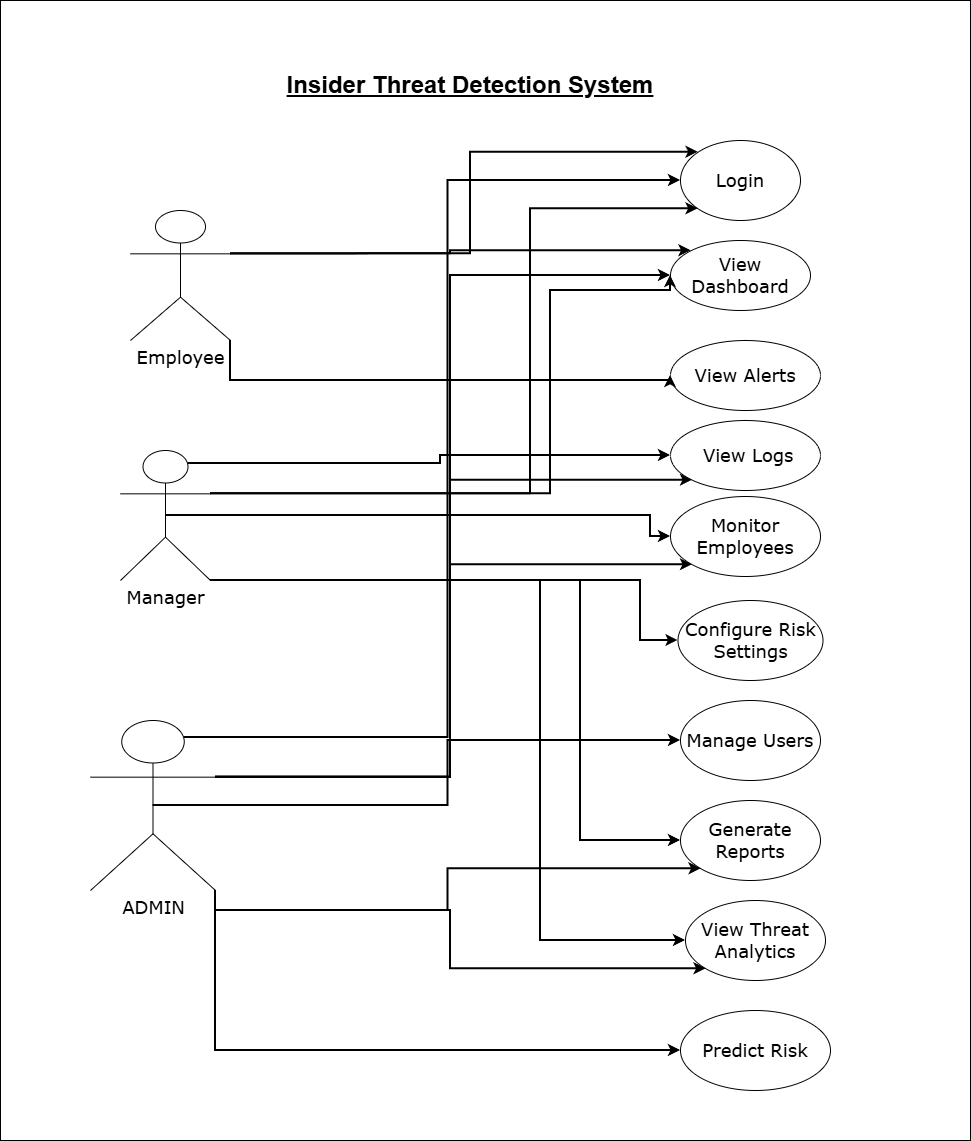

The diagram above was exported from draw.io. Its source (the exported page's mxGraphModel, read from the mxfile embedded in the PNG):
<mxGraphModel dx="3067" dy="2225" grid="1" gridSize="10" guides="1" tooltips="1" connect="1" arrows="1" fold="1" page="1" pageScale="1" pageWidth="827" pageHeight="1169" math="0" shadow="0">
  <root>
    <mxCell id="0" />
    <mxCell id="1" parent="0" />
    <mxCell id="gvhhoba_eJ2JXF6VjKTH-44" parent="1" style="rounded=0;whiteSpace=wrap;html=1;strokeColor=light-dark(#000000,#F4E9FF);" value="&lt;span style=&quot;color: rgba(0, 0, 0, 0); font-family: monospace; font-size: 0px; text-align: start; white-space: nowrap;&quot;&gt;%3CmxGraphModel%3E%3Croot%3E%3CmxCell%20id%3D%220%22%2F%3E%3CmxCell%20id%3D%221%22%20parent%3D%220%22%2F%3E%3CmxCell%20id%3D%222%22%20parent%3D%221%22%20style%3D%22shape%3DumlActor%3BverticalLabelPosition%3Dbottom%3BverticalAlign%3Dtop%3Bhtml%3D1%3B%22%20value%3D%22ADMIN%22%20vertex%3D%221%22%3E%3CmxGeometry%20height%3D%2260%22%20width%3D%2230%22%20x%3D%22-580%22%20y%3D%221255%22%20as%3D%22geometry%22%2F%3E%3C%2FmxCell%3E%3CmxCell%20id%3D%223%22%20parent%3D%221%22%20style%3D%22shape%3DumlActor%3BverticalLabelPosition%3Dbottom%3BverticalAlign%3Dtop%3Bhtml%3D1%3B%22%20value%3D%22Manager%22%20vertex%3D%221%22%3E%3CmxGeometry%20height%3D%2260%22%20width%3D%2230%22%20x%3D%22-580%22%20y%3D%221115%22%20as%3D%22geometry%22%2F%3E%3C%2FmxCell%3E%3CmxCell%20id%3D%224%22%20parent%3D%221%22%20style%3D%22shape%3DumlActor%3BverticalLabelPosition%3Dbottom%3BverticalAlign%3Dtop%3Bhtml%3D1%3B%22%20value%3D%22Employee%22%20vertex%3D%221%22%3E%3CmxGeometry%20height%3D%2260%22%20width%3D%2230%22%20x%3D%22-580%22%20y%3D%22995%22%20as%3D%22geometry%22%2F%3E%3C%2FmxCell%3E%3C%2Froot%3E%3C%2FmxGraphModel%3E&lt;/span&gt;&lt;span style=&quot;color: rgba(0, 0, 0, 0); font-family: monospace; font-size: 0px; text-align: start; white-space: nowrap;&quot;&gt;%3CmxGraphModel%3E%3Croot%3E%3CmxCell%20id%3D%220%22%2F%3E%3CmxCell%20id%3D%221%22%20parent%3D%220%22%2F%3E%3CmxCell%20id%3D%222%22%20parent%3D%221%22%20style%3D%22shape%3DumlActor%3BverticalLabelPosition%3Dbottom%3BverticalAlign%3Dtop%3Bhtml%3D1%3B%22%20value%3D%22ADMIN%22%20vertex%3D%221%22%3E%3CmxGeometry%20height%3D%2260%22%20width%3D%2230%22%20x%3D%22-580%22%20y%3D%221255%22%20as%3D%22geometry%22%2F%3E%3C%2FmxCell%3E%3CmxCell%20id%3D%223%22%20parent%3D%221%22%20style%3D%22shape%3DumlActor%3BverticalLabelPosition%3Dbottom%3BverticalAlign%3Dtop%3Bhtml%3D1%3B%22%20value%3D%22Manager%22%20vertex%3D%221%22%3E%3CmxGeometry%20height%3D%2260%22%20width%3D%2230%22%20x%3D%22-580%22%20y%3D%221115%22%20as%3D%22geometry%22%2F%3E%3C%2FmxCell%3E%3CmxCell%20id%3D%224%22%20parent%3D%221%22%20style%3D%22shape%3DumlActor%3BverticalLabelPosition%3Dbottom%3BverticalAlign%3Dtop%3Bhtml%3D1%3B%22%20value%3D%22Employee%22%20vertex%3D%221%22%3E%3CmxGeometry%20height%3D%2260%22%20width%3D%2230%22%20x%3D%22-580%22%20y%3D%22995%22%20as%3D%22geometry%22%2F%3E%3C%2FmxCell%3E%3C%2Froot%3E%3C%2FmxGraphModel%3E&lt;/span&gt;" vertex="1">
      <mxGeometry height="1140" width="970" x="-540" y="-1160" as="geometry" />
    </mxCell>
    <mxCell id="gvhhoba_eJ2JXF6VjKTH-49" parent="1" style="text;html=1;whiteSpace=wrap;strokeColor=none;fillColor=none;align=center;verticalAlign=middle;rounded=0;" value="&lt;font style=&quot;font-size: 24px;&quot;&gt;&lt;b&gt;&lt;u&gt;Insider Threat Detection System&lt;/u&gt;&lt;/b&gt;&lt;/font&gt;" vertex="1">
      <mxGeometry height="50" width="420" x="-280" y="-1100" as="geometry" />
    </mxCell>
    <mxCell id="gvhhoba_eJ2JXF6VjKTH-50" parent="1" style="ellipse;whiteSpace=wrap;html=1;" value="&lt;font style=&quot;font-size: 18px;&quot; face=&quot;Verdana&quot;&gt; Configure Risk Settings&lt;/font&gt;" vertex="1">
      <mxGeometry height="80" width="145" x="137.5" y="-560" as="geometry" />
    </mxCell>
    <mxCell id="gvhhoba_eJ2JXF6VjKTH-51" parent="1" style="ellipse;whiteSpace=wrap;html=1;" value="&lt;font style=&quot;font-size: 18px;&quot; face=&quot;Verdana&quot;&gt;View Dashboard&lt;/font&gt;" vertex="1">
      <mxGeometry height="70" width="140" x="130" y="-920" as="geometry" />
    </mxCell>
    <mxCell id="gvhhoba_eJ2JXF6VjKTH-52" parent="1" style="ellipse;whiteSpace=wrap;html=1;" value="&lt;font style=&quot;font-size: 18px;&quot; face=&quot;Verdana&quot;&gt;     Login&lt;/font&gt;" vertex="1">
      <mxGeometry height="80" width="120" x="140" y="-1020" as="geometry" />
    </mxCell>
    <mxCell id="gvhhoba_eJ2JXF6VjKTH-53" parent="1" style="ellipse;whiteSpace=wrap;html=1;" value="&lt;font style=&quot;font-size: 18px;&quot; face=&quot;Verdana&quot;&gt;  View Alerts&lt;/font&gt;" vertex="1">
      <mxGeometry height="70" width="150" x="130" y="-820" as="geometry" />
    </mxCell>
    <mxCell id="gvhhoba_eJ2JXF6VjKTH-54" parent="1" style="ellipse;whiteSpace=wrap;html=1;" value="&lt;font style=&quot;font-size: 18px;&quot; face=&quot;Verdana&quot;&gt;&amp;nbsp;View Logs&lt;/font&gt;" vertex="1">
      <mxGeometry height="70" width="150" x="130" y="-740" as="geometry" />
    </mxCell>
    <mxCell id="gvhhoba_eJ2JXF6VjKTH-55" parent="1" style="ellipse;whiteSpace=wrap;html=1;" value="&lt;font style=&quot;font-size: 18px;&quot; face=&quot;Verdana&quot;&gt;Monitor Employees&lt;/font&gt;" vertex="1">
      <mxGeometry height="80" width="150" x="130" y="-664" as="geometry" />
    </mxCell>
    <mxCell id="gvhhoba_eJ2JXF6VjKTH-56" parent="1" style="ellipse;whiteSpace=wrap;html=1;" value="&lt;font style=&quot;font-size: 18px;&quot; face=&quot;Verdana&quot;&gt; Manage Users&lt;/font&gt;" vertex="1">
      <mxGeometry height="80" width="140" x="140" y="-460" as="geometry" />
    </mxCell>
    <mxCell id="gvhhoba_eJ2JXF6VjKTH-57" parent="1" style="ellipse;whiteSpace=wrap;html=1;" value="&lt;font style=&quot;font-size: 18px;&quot; face=&quot;Verdana&quot;&gt;  Generate Reports&lt;/font&gt;" vertex="1">
      <mxGeometry height="80" width="140" x="140" y="-360" as="geometry" />
    </mxCell>
    <mxCell id="gvhhoba_eJ2JXF6VjKTH-58" parent="1" style="ellipse;whiteSpace=wrap;html=1;" value="&lt;font style=&quot;font-size: 18px;&quot; face=&quot;Verdana&quot;&gt;  View Threat Analytics&lt;/font&gt;" vertex="1">
      <mxGeometry height="80" width="140" x="145" y="-260" as="geometry" />
    </mxCell>
    <mxCell id="gvhhoba_eJ2JXF6VjKTH-59" parent="1" style="ellipse;whiteSpace=wrap;html=1;" value="&lt;font style=&quot;font-size: 18px;&quot; face=&quot;Verdana&quot;&gt;   Predict Risk&lt;/font&gt;" vertex="1">
      <mxGeometry height="80" width="150" x="140" y="-150" as="geometry" />
    </mxCell>
    <mxCell id="gvhhoba_eJ2JXF6VjKTH-90" edge="1" parent="1" source="gvhhoba_eJ2JXF6VjKTH-60" style="edgeStyle=orthogonalEdgeStyle;rounded=0;orthogonalLoop=1;jettySize=auto;html=1;exitX=1;exitY=0.3333333333333333;exitDx=0;exitDy=0;exitPerimeter=0;entryX=0;entryY=0.5;entryDx=0;entryDy=0;strokeWidth=2;strokeColor=light-dark(#000000,#F345FF);" target="gvhhoba_eJ2JXF6VjKTH-51">
      <mxGeometry relative="1" as="geometry">
        <Array as="points">
          <mxPoint x="-90" y="-383" />
          <mxPoint x="-90" y="-885" />
        </Array>
      </mxGeometry>
    </mxCell>
    <mxCell id="gvhhoba_eJ2JXF6VjKTH-91" edge="1" parent="1" source="gvhhoba_eJ2JXF6VjKTH-60" style="edgeStyle=orthogonalEdgeStyle;rounded=0;orthogonalLoop=1;jettySize=auto;html=1;exitX=1;exitY=0.3333333333333333;exitDx=0;exitDy=0;exitPerimeter=0;entryX=0;entryY=1;entryDx=0;entryDy=0;strokeWidth=2;strokeColor=light-dark(#000000,#F345FF);" target="gvhhoba_eJ2JXF6VjKTH-54">
      <mxGeometry relative="1" as="geometry">
        <Array as="points">
          <mxPoint x="-90" y="-383" />
          <mxPoint x="-90" y="-680" />
        </Array>
      </mxGeometry>
    </mxCell>
    <mxCell id="gvhhoba_eJ2JXF6VjKTH-95" edge="1" parent="1" source="gvhhoba_eJ2JXF6VjKTH-60" style="edgeStyle=orthogonalEdgeStyle;rounded=0;orthogonalLoop=1;jettySize=auto;html=1;exitX=0.75;exitY=0.1;exitDx=0;exitDy=0;exitPerimeter=0;entryX=0;entryY=0.5;entryDx=0;entryDy=0;strokeWidth=2;fillColor=light-dark(transparent,#F745FF);strokeColor=light-dark(#000000,#F345FF);" target="gvhhoba_eJ2JXF6VjKTH-52">
      <mxGeometry relative="1" as="geometry" />
    </mxCell>
    <mxCell id="gvhhoba_eJ2JXF6VjKTH-96" edge="1" parent="1" source="gvhhoba_eJ2JXF6VjKTH-60" style="edgeStyle=orthogonalEdgeStyle;rounded=0;orthogonalLoop=1;jettySize=auto;html=1;exitX=0.5;exitY=0.5;exitDx=0;exitDy=0;exitPerimeter=0;entryX=0;entryY=0.5;entryDx=0;entryDy=0;strokeWidth=2;strokeColor=light-dark(#000000,#F345FF);" target="gvhhoba_eJ2JXF6VjKTH-56">
      <mxGeometry relative="1" as="geometry" />
    </mxCell>
    <mxCell id="gvhhoba_eJ2JXF6VjKTH-97" edge="1" parent="1" source="gvhhoba_eJ2JXF6VjKTH-60" style="edgeStyle=orthogonalEdgeStyle;rounded=0;orthogonalLoop=1;jettySize=auto;html=1;exitX=1;exitY=0.3333333333333333;exitDx=0;exitDy=0;exitPerimeter=0;entryX=0;entryY=1;entryDx=0;entryDy=0;strokeWidth=2;strokeColor=light-dark(#000000,#F345FF);" target="gvhhoba_eJ2JXF6VjKTH-55">
      <mxGeometry relative="1" as="geometry">
        <Array as="points">
          <mxPoint x="-90" y="-383" />
          <mxPoint x="-90" y="-595" />
        </Array>
      </mxGeometry>
    </mxCell>
    <mxCell id="gvhhoba_eJ2JXF6VjKTH-98" edge="1" parent="1" source="gvhhoba_eJ2JXF6VjKTH-60" style="edgeStyle=orthogonalEdgeStyle;rounded=0;orthogonalLoop=1;jettySize=auto;html=1;exitX=1;exitY=1;exitDx=0;exitDy=0;exitPerimeter=0;entryX=0;entryY=0.5;entryDx=0;entryDy=0;strokeWidth=2;strokeColor=light-dark(#000000,#F345FF);" target="gvhhoba_eJ2JXF6VjKTH-59">
      <mxGeometry relative="1" as="geometry" />
    </mxCell>
    <mxCell id="gvhhoba_eJ2JXF6VjKTH-99" edge="1" parent="1" source="gvhhoba_eJ2JXF6VjKTH-60" style="edgeStyle=orthogonalEdgeStyle;rounded=0;orthogonalLoop=1;jettySize=auto;html=1;exitX=1;exitY=1;exitDx=0;exitDy=0;exitPerimeter=0;entryX=0;entryY=1;entryDx=0;entryDy=0;strokeColor=light-dark(#000000,#F345FF);strokeWidth=2;" target="gvhhoba_eJ2JXF6VjKTH-58">
      <mxGeometry relative="1" as="geometry">
        <Array as="points">
          <mxPoint x="-325" y="-250" />
          <mxPoint x="-90" y="-250" />
          <mxPoint x="-90" y="-192" />
        </Array>
      </mxGeometry>
    </mxCell>
    <mxCell id="gvhhoba_eJ2JXF6VjKTH-100" edge="1" parent="1" source="gvhhoba_eJ2JXF6VjKTH-60" style="edgeStyle=orthogonalEdgeStyle;rounded=0;orthogonalLoop=1;jettySize=auto;html=1;exitX=1;exitY=1;exitDx=0;exitDy=0;exitPerimeter=0;entryX=0;entryY=1;entryDx=0;entryDy=0;strokeWidth=2;strokeColor=light-dark(#000000,#F345FF);" target="gvhhoba_eJ2JXF6VjKTH-57">
      <mxGeometry relative="1" as="geometry" />
    </mxCell>
    <mxCell id="gvhhoba_eJ2JXF6VjKTH-60" parent="1" style="shape=umlActor;verticalLabelPosition=bottom;verticalAlign=top;html=1;strokeColor=light-dark(#000000,#1AD7FF);" value="&lt;font style=&quot;font-size: 18px;&quot; face=&quot;Verdana&quot;&gt;ADMIN&lt;/font&gt;" vertex="1">
      <mxGeometry height="170" width="125" x="-450" y="-440" as="geometry" />
    </mxCell>
    <mxCell id="gvhhoba_eJ2JXF6VjKTH-76" edge="1" parent="1" source="gvhhoba_eJ2JXF6VjKTH-61" style="edgeStyle=orthogonalEdgeStyle;rounded=0;orthogonalLoop=1;jettySize=auto;html=1;exitX=1;exitY=0.3333333333333333;exitDx=0;exitDy=0;exitPerimeter=0;entryX=0;entryY=0.5;entryDx=0;entryDy=0;strokeWidth=2;strokeColor=light-dark(#000000,#2D18FF);" target="gvhhoba_eJ2JXF6VjKTH-51">
      <mxGeometry relative="1" as="geometry">
        <Array as="points">
          <mxPoint x="10" y="-667" />
          <mxPoint x="10" y="-870" />
          <mxPoint x="130" y="-870" />
        </Array>
      </mxGeometry>
    </mxCell>
    <mxCell id="gvhhoba_eJ2JXF6VjKTH-80" edge="1" parent="1" source="gvhhoba_eJ2JXF6VjKTH-61" style="edgeStyle=orthogonalEdgeStyle;rounded=0;orthogonalLoop=1;jettySize=auto;html=1;exitX=1;exitY=1;exitDx=0;exitDy=0;exitPerimeter=0;entryX=0;entryY=0.5;entryDx=0;entryDy=0;strokeWidth=2;strokeColor=light-dark(#000000,#2D18FF);" target="gvhhoba_eJ2JXF6VjKTH-57">
      <mxGeometry relative="1" as="geometry">
        <Array as="points">
          <mxPoint x="40" y="-580" />
          <mxPoint x="40" y="-320" />
        </Array>
      </mxGeometry>
    </mxCell>
    <mxCell id="gvhhoba_eJ2JXF6VjKTH-81" edge="1" parent="1" source="gvhhoba_eJ2JXF6VjKTH-61" style="edgeStyle=orthogonalEdgeStyle;rounded=0;orthogonalLoop=1;jettySize=auto;html=1;exitX=1;exitY=1;exitDx=0;exitDy=0;exitPerimeter=0;entryX=0;entryY=0.5;entryDx=0;entryDy=0;strokeColor=light-dark(#000000,#2D18FF);strokeWidth=2;" target="gvhhoba_eJ2JXF6VjKTH-58">
      <mxGeometry relative="1" as="geometry">
        <Array as="points">
          <mxPoint y="-580" />
          <mxPoint y="-220" />
        </Array>
      </mxGeometry>
    </mxCell>
    <mxCell id="gvhhoba_eJ2JXF6VjKTH-85" edge="1" parent="1" source="gvhhoba_eJ2JXF6VjKTH-61" style="edgeStyle=orthogonalEdgeStyle;rounded=0;orthogonalLoop=1;jettySize=auto;html=1;exitX=1;exitY=0.3333333333333333;exitDx=0;exitDy=0;exitPerimeter=0;entryX=0;entryY=1;entryDx=0;entryDy=0;strokeWidth=2;strokeColor=light-dark(#000000,#2D18FF);" target="gvhhoba_eJ2JXF6VjKTH-52">
      <mxGeometry relative="1" as="geometry">
        <Array as="points">
          <mxPoint x="-10" y="-667" />
          <mxPoint x="-10" y="-952" />
        </Array>
      </mxGeometry>
    </mxCell>
    <mxCell id="gvhhoba_eJ2JXF6VjKTH-86" edge="1" parent="1" source="gvhhoba_eJ2JXF6VjKTH-61" style="edgeStyle=orthogonalEdgeStyle;rounded=0;orthogonalLoop=1;jettySize=auto;html=1;exitX=0.75;exitY=0.1;exitDx=0;exitDy=0;exitPerimeter=0;entryX=0;entryY=0.5;entryDx=0;entryDy=0;strokeColor=light-dark(#000000,#2D18FF);strokeWidth=2;" target="gvhhoba_eJ2JXF6VjKTH-54">
      <mxGeometry relative="1" as="geometry" />
    </mxCell>
    <mxCell id="gvhhoba_eJ2JXF6VjKTH-87" edge="1" parent="1" source="gvhhoba_eJ2JXF6VjKTH-61" style="edgeStyle=orthogonalEdgeStyle;rounded=0;orthogonalLoop=1;jettySize=auto;html=1;exitX=0.5;exitY=0.5;exitDx=0;exitDy=0;exitPerimeter=0;entryX=0;entryY=0.5;entryDx=0;entryDy=0;strokeColor=light-dark(#000000,#2D18FF);strokeWidth=2;" target="gvhhoba_eJ2JXF6VjKTH-55">
      <mxGeometry relative="1" as="geometry">
        <Array as="points">
          <mxPoint x="110" y="-645" />
          <mxPoint x="110" y="-624" />
        </Array>
      </mxGeometry>
    </mxCell>
    <mxCell id="gvhhoba_eJ2JXF6VjKTH-88" edge="1" parent="1" source="gvhhoba_eJ2JXF6VjKTH-61" style="edgeStyle=orthogonalEdgeStyle;rounded=0;orthogonalLoop=1;jettySize=auto;html=1;exitX=1;exitY=1;exitDx=0;exitDy=0;exitPerimeter=0;entryX=0;entryY=0.5;entryDx=0;entryDy=0;strokeColor=light-dark(#000000,#2D18FF);strokeWidth=2;" target="gvhhoba_eJ2JXF6VjKTH-50">
      <mxGeometry relative="1" as="geometry">
        <Array as="points">
          <mxPoint x="100" y="-580" />
          <mxPoint x="100" y="-520" />
        </Array>
      </mxGeometry>
    </mxCell>
    <mxCell id="gvhhoba_eJ2JXF6VjKTH-61" parent="1" style="shape=umlActor;verticalLabelPosition=bottom;verticalAlign=top;html=1;strokeColor=light-dark(#000000,#F2FF94);" value="&lt;font face=&quot;Verdana&quot; style=&quot;font-size: 18px;&quot;&gt;Manager&lt;/font&gt;" vertex="1">
      <mxGeometry height="130" width="90" x="-420" y="-710" as="geometry" />
    </mxCell>
    <mxCell id="gvhhoba_eJ2JXF6VjKTH-73" edge="1" parent="1" source="gvhhoba_eJ2JXF6VjKTH-62" style="edgeStyle=orthogonalEdgeStyle;rounded=0;orthogonalLoop=1;jettySize=auto;html=1;exitX=1;exitY=1;exitDx=0;exitDy=0;exitPerimeter=0;entryX=0;entryY=0.5;entryDx=0;entryDy=0;strokeWidth=2;strokeColor=light-dark(#000000,#0EEE81);" target="gvhhoba_eJ2JXF6VjKTH-53">
      <mxGeometry relative="1" as="geometry">
        <Array as="points">
          <mxPoint x="-310" y="-780" />
          <mxPoint x="130" y="-780" />
        </Array>
      </mxGeometry>
    </mxCell>
    <mxCell id="gvhhoba_eJ2JXF6VjKTH-92" edge="1" parent="1" source="gvhhoba_eJ2JXF6VjKTH-62" style="edgeStyle=orthogonalEdgeStyle;rounded=0;orthogonalLoop=1;jettySize=auto;html=1;exitX=1;exitY=0.3333333333333333;exitDx=0;exitDy=0;exitPerimeter=0;entryX=0;entryY=0;entryDx=0;entryDy=0;strokeColor=light-dark(#000000,#0EEE81);strokeWidth=2;" target="gvhhoba_eJ2JXF6VjKTH-52">
      <mxGeometry relative="1" as="geometry">
        <Array as="points">
          <mxPoint x="-70" y="-907" />
          <mxPoint x="-70" y="-1008" />
        </Array>
      </mxGeometry>
    </mxCell>
    <mxCell id="gvhhoba_eJ2JXF6VjKTH-94" edge="1" parent="1" source="gvhhoba_eJ2JXF6VjKTH-62" style="edgeStyle=orthogonalEdgeStyle;rounded=0;orthogonalLoop=1;jettySize=auto;html=1;exitX=1;exitY=0.3333333333333333;exitDx=0;exitDy=0;exitPerimeter=0;entryX=0;entryY=0;entryDx=0;entryDy=0;strokeColor=light-dark(#000000,#0EEE81);strokeWidth=2;" target="gvhhoba_eJ2JXF6VjKTH-51">
      <mxGeometry relative="1" as="geometry" />
    </mxCell>
    <mxCell id="gvhhoba_eJ2JXF6VjKTH-62" parent="1" style="shape=umlActor;verticalLabelPosition=bottom;verticalAlign=top;html=1;strokeColor=light-dark(#000000,#FF5627);" value="&lt;font style=&quot;font-size: 18px;&quot; face=&quot;Verdana&quot;&gt;Employee&lt;/font&gt;" vertex="1">
      <mxGeometry height="130" width="100" x="-410" y="-950" as="geometry" />
    </mxCell>
  </root>
</mxGraphModel>